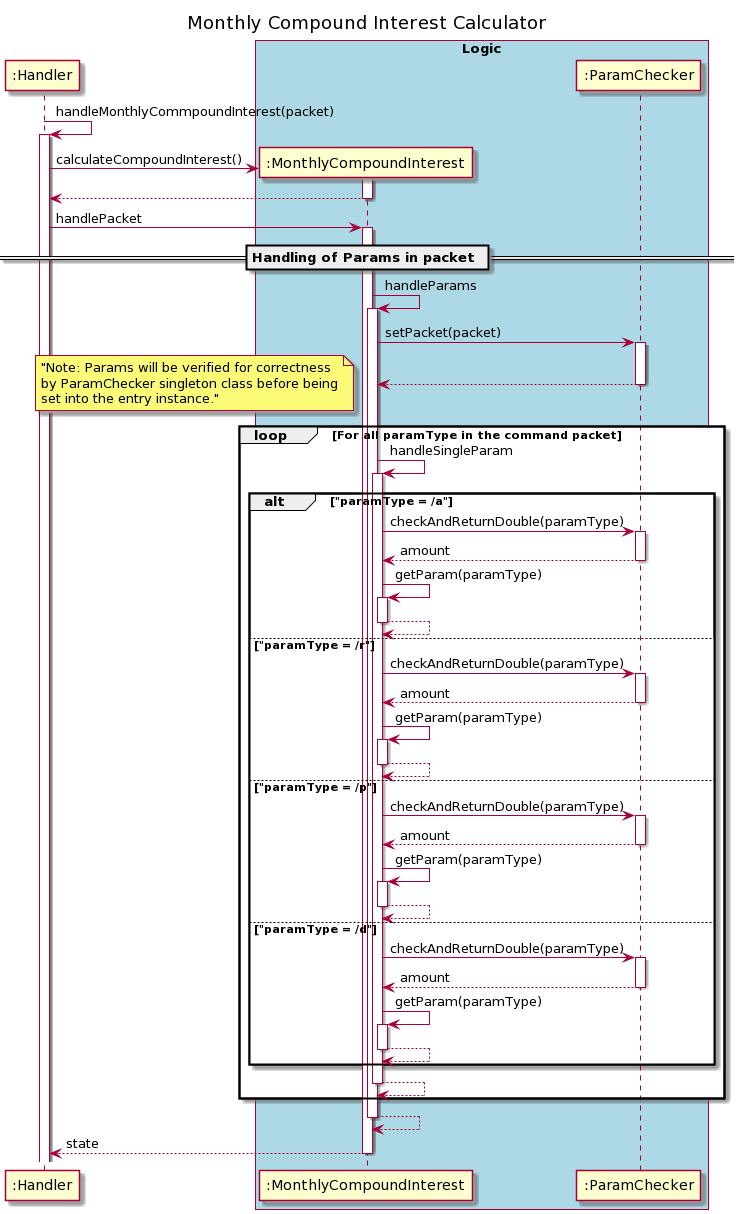

The diagram above was rendered by PlantUML. Its source (embedded in the PNG):
@startuml
title Monthly Compound Interest Calculator
autoactivate on

":Handler" ->":Handler": handleMonthlyCommpoundInterest(packet)
    create ":MonthlyCompoundInterest"
   ":Handler"-> ":MonthlyCompoundInterest" : calculateCompoundInterest()
    return

   ":Handler"-> ":MonthlyCompoundInterest" : handlePacket

        == Handling of Params in packet ==
        ":MonthlyCompoundInterest" -> ":MonthlyCompoundInterest" : handleParams
            ":MonthlyCompoundInterest" -> ":ParamChecker" : setPacket(packet)
            return
            loop For all paramType in the command packet
                note left: "Note: Params will be verified for correctness\nby ParamChecker singleton class before being\nset into the entry instance."
                ":MonthlyCompoundInterest" -> ":MonthlyCompoundInterest" : handleSingleParam
                    alt "paramType = /a"
                        ":MonthlyCompoundInterest" ->":ParamChecker": checkAndReturnDouble(paramType)
                        return amount
                        ":MonthlyCompoundInterest" -> ":MonthlyCompoundInterest" : getParam(paramType)
                        return
                    else "paramType = /r"
                        ":MonthlyCompoundInterest" ->":ParamChecker": checkAndReturnDouble(paramType)
                        return amount
                        ":MonthlyCompoundInterest" -> ":MonthlyCompoundInterest" : getParam(paramType)
                        return
                    else "paramType = /p"
                        ":MonthlyCompoundInterest" ->":ParamChecker": checkAndReturnDouble(paramType)
                        return amount
                        ":MonthlyCompoundInterest" -> ":MonthlyCompoundInterest" : getParam(paramType)
                        return
                    else "paramType = /d"
                        ":MonthlyCompoundInterest" ->":ParamChecker": checkAndReturnDouble(paramType)
                        return amount
                        ":MonthlyCompoundInterest" -> ":MonthlyCompoundInterest" : getParam(paramType)
                        return
                    end
                return
            end
        return

return state


box "Logic" #LightBlue
participant ":MonthlyCompoundInterest"
participant ":ParamChecker"
endBox
@enduml